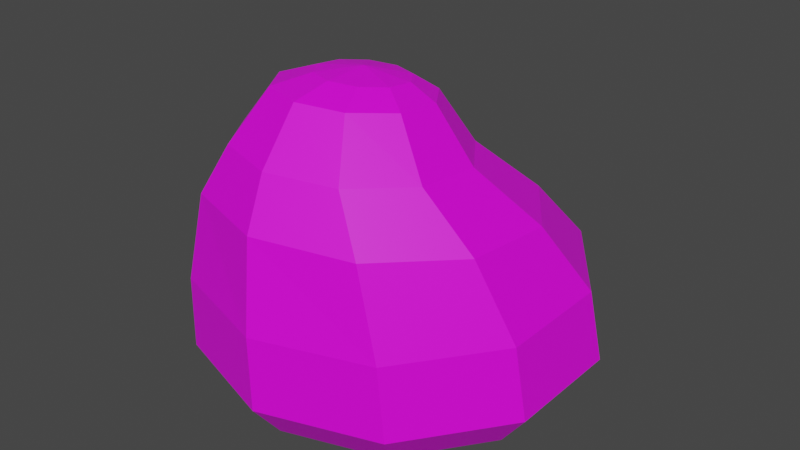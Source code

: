 # Source: GarbageBag01.blend  (saved by Blender 3.6.11; exported with 4.5.12 LTS)
import bpy
from mathutils import Matrix  # noqa: F401  (used for matrix-valued properties, if any)

bpy.ops.wm.read_factory_settings(use_empty=True)
scene = bpy.context.scene
scene.name = 'Scene'

# ---- collections
col_collection = bpy.data.collections.new('Collection'); scene.collection.children.link(col_collection)

# ---- images (referenced by path relative to the original .blend; pixels are not part of the script)
import os
ASSET_DIR = os.environ.get("B2B_ASSET_DIR", "")  # directory of the original .blend (textures are referenced by path, not embedded)
HERE = os.path.dirname(os.path.abspath(__file__))  # packed textures are extracted next to this script under _unpacked/

def load_image(name, relpath, width, height, colorspace="sRGB"):
    """Load a texture the original file referenced (path relative to the .blend, or extracted next to this script)."""
    p = next((c for c in (os.path.join(HERE, relpath), os.path.join(ASSET_DIR, relpath)) if relpath and os.path.exists(c)), "")
    if p:
        img = bpy.data.images.load(p, check_existing=True)
        img.name = name
    else:  # same state as the original file: an image datablock whose file is absent (Cycles renders it pink)
        img = bpy.data.images.new(name, width, height)
        img.source = "FILE"
        img.filepath = "//" + (relpath or name)
    img.colorspace_settings.name = colorspace
    return img
img_texturepalette_png = load_image('TexturePalette.png', 'TexturePalette.png', 1024, 1024, 'sRGB')

# ---- materials (node trees are filled in below, after node groups)
mat_texturepalette = bpy.data.materials.new('TexturePalette')
mat_texturepalette.use_transparent_shadow = False

# ---- material node trees
mat_texturepalette.use_nodes = True; mat_texturepalette.node_tree.nodes.clear()
_N = mat_texturepalette.node_tree.nodes; _L = mat_texturepalette.node_tree.links
n0 = _N.new('ShaderNodeBsdfPrincipled'); n0.name = 'Principled BSDF'; n0.location = (10, 300)
n0.distribution = 'GGX'
n0.subsurface_method = 'RANDOM_WALK_SKIN'
n0.inputs[3].default_value = 1.45
n0.inputs[27].default_value = (0.0, 0.0, 0.0, 1.0)
n0.inputs[28].default_value = 1.0
n1 = _N.new('ShaderNodeOutputMaterial'); n1.name = 'Material Output'; n1.location = (300, 300)
n2 = _N.new('ShaderNodeTexImage'); n2.name = 'Image Texture'; n2.location = (-280, 280)
n2.image = img_texturepalette_png
_L.new(n0.outputs[0], n1.inputs[0])
_L.new(n2.outputs[0], n0.inputs[0])
n1.is_active_output = True

# ---- world
world_world = bpy.data.worlds.new('World'); scene.world = world_world
world_world.use_nodes = True; world_world.node_tree.nodes.clear()
_N = world_world.node_tree.nodes; _L = world_world.node_tree.links
n0 = _N.new('ShaderNodeOutputWorld'); n0.name = 'World Output'; n0.location = (300, 300)
n1 = _N.new('ShaderNodeBackground'); n1.name = 'Background'; n1.location = (10, 300)
n1.inputs[0].default_value = (0.05088, 0.05088, 0.05088, 1.0)
_L.new(n1.outputs[0], n0.inputs[0])
n0.is_active_output = True
world_world.color = (0.05088, 0.05088, 0.05088)
world_world.use_sun_shadow = False
world_world.sun_shadow_jitter_overblur = 0.0

# ---- meshes
me_sphere = bpy.data.meshes.new('Sphere')
me_sphere.from_pydata([(0.1098, -0.04816, 1.56), (0.1751, 0.0446, 1.485), (0.2884, 0.1584, 1.241), (0.4443, 0.4408, 0.9721), (0.5367, 0.6949, 0.6708), (0.5626, 0.7744, 0.3101), (0.4755, 0.6545, 0.1209), (0.3455, 0.4755, 0.02274), (0.1844, -0.1544, 1.569), (0.3015, -0.1353, 1.5), (0.4765, -0.1082, 1.26), (0.7113, 0.06213, 1.001), (0.8694, 0.237, 0.6708), (0.9104, 0.2958, 0.3101), (0.7694, 0.25, 0.1209), (0.559, 0.1816, 0.02274), (0.1821, -0.2839, 1.582), (0.2976, -0.3545, 1.523), (0.4716, -0.4337, 1.289), (0.7042, -0.4002, 1.042), (0.8694, -0.3289, 0.6708), (0.9104, -0.2958, 0.3101), (0.7694, -0.25, 0.1209), (0.559, -0.1816, 0.02274), (0.1038, -0.3871, 1.595), (0.1649, -0.5292, 1.544), (0.2756, -0.694, 1.315), (0.4257, -0.7695, 1.08), (0.5367, -0.7868, 0.6708), (0.5626, -0.7744, 0.3101), (0.4755, -0.6545, 0.1209), (0.3455, -0.4755, 0.02274), (-0.02071, -0.4246, 1.602), (-0.0458, -0.5928, 1.556), (-0.0367, -0.7894, 1.329), (-0.0178, -0.9049, 1.101), (-0.001504, -0.9617, 0.6708), (6.014e-08, -0.9572, 0.3101), (5.96e-08, -0.809, 0.1209), (5.96e-08, -0.5878, 0.02274), (-0.01623, -0.2117, 1.613), (-0.1438, -0.3822, 1.6), (-0.2541, -0.5209, 1.553), (-0.3459, -0.6837, 1.326), (-0.4569, -0.7546, 1.096), (-0.5397, -0.7868, 0.6708), (-0.5626, -0.7744, 0.3101), (-0.4755, -0.6545, 0.1209), (-0.3455, -0.4755, 0.02274), (-0.2184, -0.2759, 1.591), (-0.3805, -0.341, 1.537), (-0.534, -0.4171, 1.306), (-0.724, -0.376, 1.067), (-0.8724, -0.3289, 0.6708), (-0.9104, -0.2958, 0.3101), (-0.7694, -0.25, 0.1209), (-0.559, -0.1816, 0.02274), (0.0, 0.0, -0.01027), (-0.2161, -0.1464, 1.577), (-0.3766, -0.1218, 1.514), (-0.5292, -0.09151, 1.278), (-0.7169, 0.08632, 1.026), (-0.8724, 0.237, 0.6708), (-0.9104, 0.2958, 0.3101), (-0.7694, 0.25, 0.1209), (-0.559, 0.1816, 0.02274), (-0.1377, -0.04323, 1.565), (-0.2439, 0.05295, 1.493), (-0.3331, 0.1687, 1.251), (-0.4384, 0.4557, 0.9879), (-0.5397, 0.6949, 0.6708), (-0.5626, 0.7744, 0.3101), (-0.4755, 0.6545, 0.1209), (-0.3455, 0.4755, 0.02274), (-0.01327, -0.005687, 1.558), (-0.03321, 0.1165, 1.482), (-0.02086, 0.2642, 1.237), (0.00515, 0.5911, 0.9673), (-0.001504, 0.8698, 0.6708), (-1.498e-07, 0.9572, 0.3101), (-1.192e-07, 0.809, 0.1209), (-1.192e-07, 0.5878, 0.02274)], [], [(80, 79, 5, 6), (77, 76, 2, 3), (74, 40, 0), (81, 80, 6, 7), (78, 77, 3, 4), (75, 74, 0, 1), (79, 78, 4, 5), (76, 75, 1, 2), (6, 5, 13, 14), (3, 2, 10, 11), (0, 40, 8), (7, 6, 14, 15), (4, 3, 11, 12), (1, 0, 8, 9), (15, 23, 57), (5, 4, 12, 13), (2, 1, 9, 10), (10, 9, 17, 18), (57, 23, 31), (14, 13, 21, 22), (11, 10, 18, 19), (8, 40, 16), (15, 14, 22, 23), (12, 11, 19, 20), (9, 8, 16, 17), (13, 12, 20, 21), (57, 31, 39), (21, 20, 28, 29), (18, 17, 25, 26), (22, 21, 29, 30), (19, 18, 26, 27), (16, 40, 24), (23, 22, 30, 31), (20, 19, 27, 28), (17, 16, 24, 25), (28, 27, 35, 36), (25, 24, 32, 33), (57, 39, 48), (29, 28, 36, 37), (26, 25, 33, 34), (30, 29, 37, 38), (27, 26, 34, 35), (24, 40, 32), (31, 30, 38, 39), (32, 40, 41), (39, 38, 47, 48), (36, 35, 44, 45), (33, 32, 41, 42), (57, 48, 56), (37, 36, 45, 46), (34, 33, 42, 43), (38, 37, 46, 47), (35, 34, 43, 44), (44, 43, 51, 52), (41, 40, 49), (48, 47, 55, 56), (45, 44, 52, 53), (42, 41, 49, 50), (56, 65, 57), (46, 45, 53, 54), (43, 42, 50, 51), (47, 46, 54, 55), (65, 73, 57), (55, 54, 63, 64), (52, 51, 60, 61), (49, 40, 58), (56, 55, 64, 65), (53, 52, 61, 62), (50, 49, 58, 59), (54, 53, 62, 63), (51, 50, 59, 60), (63, 62, 70, 71), (60, 59, 67, 68), (57, 73, 81), (64, 63, 71, 72), (61, 60, 68, 69), (58, 40, 66), (65, 64, 72, 73), (62, 61, 69, 70), (59, 58, 66, 67), (67, 66, 74, 75), (81, 7, 57), (71, 70, 78, 79), (68, 67, 75, 76), (72, 71, 79, 80), (69, 68, 76, 77), (66, 40, 74), (73, 72, 80, 81), (70, 69, 77, 78), (57, 7, 15)])
_uv = me_sphere.uv_layers.new(name='UVMap')
_uv.uv.foreach_set('vector', [0.578, 0.3048, 0.578, 0.3106, 0.5722, 0.3106, 0.5722, 0.3048, 0.578, 0.3222, 0.578, 0.328, 0.5722, 0.328, 0.5722, 0.3222, 0.578, 0.3396, 0.5751, 0.3453, 0.5722, 0.3396, 0.578, 0.299, 0.578, 0.3048, 0.5722, 0.3048, 0.5722, 0.299, 0.578, 0.3164, 0.578, 0.3222, 0.5722, 0.3222, 0.5722, 0.3164, 0.578, 0.3338, 0.578, 0.3396, 0.5722, 0.3396, 0.5722, 0.3338, 0.578, 0.3106, 0.578, 0.3164, 0.5722, 0.3164, 0.5722, 0.3106, 0.578, 0.328, 0.578, 0.3338, 0.5722, 0.3338, 0.5722, 0.328, 0.5722, 0.3048, 0.5722, 0.3106, 0.5664, 0.3106, 0.5664, 0.3048, 0.5722, 0.3222, 0.5722, 0.328, 0.5664, 0.328, 0.5664, 0.3222, 0.5722, 0.3396, 0.5693, 0.3453, 0.5664, 0.3396, 0.5722, 0.299, 0.5722, 0.3048, 0.5664, 0.3048, 0.5664, 0.299, 0.5722, 0.3164, 0.5722, 0.3222, 0.5664, 0.3222, 0.5664, 0.3164, 0.5722, 0.3338, 0.5722, 0.3396, 0.5664, 0.3396, 0.5664, 0.3338, 0.5664, 0.299, 0.5606, 0.299, 0.5635, 0.2875, 0.5722, 0.3106, 0.5722, 0.3164, 0.5664, 0.3164, 0.5664, 0.3106, 0.5722, 0.328, 0.5722, 0.3338, 0.5664, 0.3338, 0.5664, 0.328, 0.5664, 0.328, 0.5664, 0.3338, 0.5606, 0.3338, 0.5606, 0.328, 0.5577, 0.2875, 0.5606, 0.299, 0.5548, 0.299, 0.5664, 0.3048, 0.5664, 0.3106, 0.5606, 0.3106, 0.5606, 0.3048, 0.5664, 0.3222, 0.5664, 0.328, 0.5606, 0.328, 0.5606, 0.3222, 0.5664, 0.3396, 0.5635, 0.3453, 0.5606, 0.3396, 0.5664, 0.299, 0.5664, 0.3048, 0.5606, 0.3048, 0.5606, 0.299, 0.5664, 0.3164, 0.5664, 0.3222, 0.5606, 0.3222, 0.5606, 0.3164, 0.5664, 0.3338, 0.5664, 0.3396, 0.5606, 0.3396, 0.5606, 0.3338, 0.5664, 0.3106, 0.5664, 0.3164, 0.5606, 0.3164, 0.5606, 0.3106, 0.5519, 0.2875, 0.5548, 0.299, 0.549, 0.299, 0.5606, 0.3106, 0.5606, 0.3164, 0.5548, 0.3164, 0.5548, 0.3106, 0.5606, 0.328, 0.5606, 0.3338, 0.5548, 0.3338, 0.5548, 0.328, 0.5606, 0.3048, 0.5606, 0.3106, 0.5548, 0.3106, 0.5548, 0.3048, 0.5606, 0.3222, 0.5606, 0.328, 0.5548, 0.328, 0.5548, 0.3222, 0.5606, 0.3396, 0.5577, 0.3453, 0.5548, 0.3396, 0.5606, 0.299, 0.5606, 0.3048, 0.5548, 0.3048, 0.5548, 0.299, 0.5606, 0.3164, 0.5606, 0.3222, 0.5548, 0.3222, 0.5548, 0.3164, 0.5606, 0.3338, 0.5606, 0.3396, 0.5548, 0.3396, 0.5548, 0.3338, 0.5548, 0.3164, 0.5548, 0.3222, 0.549, 0.3222, 0.549, 0.3164, 0.5548, 0.3338, 0.5548, 0.3396, 0.549, 0.3396, 0.549, 0.3338, 0.5462, 0.2875, 0.549, 0.299, 0.5433, 0.299, 0.5548, 0.3106, 0.5548, 0.3164, 0.549, 0.3164, 0.549, 0.3106, 0.5548, 0.328, 0.5548, 0.3338, 0.549, 0.3338, 0.549, 0.328, 0.5548, 0.3048, 0.5548, 0.3106, 0.549, 0.3106, 0.549, 0.3048, 0.5548, 0.3222, 0.5548, 0.328, 0.549, 0.328, 0.549, 0.3222, 0.5548, 0.3396, 0.5519, 0.3453, 0.549, 0.3396, 0.5548, 0.299, 0.5548, 0.3048, 0.549, 0.3048, 0.549, 0.299, 0.549, 0.3396, 0.5462, 0.3453, 0.5433, 0.3396, 0.549, 0.299, 0.549, 0.3048, 0.5433, 0.3048, 0.5433, 0.299, 0.549, 0.3164, 0.549, 0.3222, 0.5433, 0.3222, 0.5433, 0.3164, 0.549, 0.3338, 0.549, 0.3396, 0.5433, 0.3396, 0.5433, 0.3338, 0.5404, 0.2875, 0.5433, 0.299, 0.5375, 0.299, 0.549, 0.3106, 0.549, 0.3164, 0.5433, 0.3164, 0.5433, 0.3106, 0.549, 0.328, 0.549, 0.3338, 0.5433, 0.3338, 0.5433, 0.328, 0.549, 0.3048, 0.549, 0.3106, 0.5433, 0.3106, 0.5433, 0.3048, 0.549, 0.3222, 0.549, 0.328, 0.5433, 0.328, 0.5433, 0.3222, 0.5433, 0.3222, 0.5433, 0.328, 0.5375, 0.328, 0.5375, 0.3222, 0.5433, 0.3396, 0.5404, 0.3453, 0.5375, 0.3396, 0.5433, 0.299, 0.5433, 0.3048, 0.5375, 0.3048, 0.5375, 0.299, 0.5433, 0.3164, 0.5433, 0.3222, 0.5375, 0.3222, 0.5375, 0.3164, 0.5433, 0.3338, 0.5433, 0.3396, 0.5375, 0.3396, 0.5375, 0.3338, 0.5953, 0.299, 0.5896, 0.299, 0.5924, 0.2875, 0.5433, 0.3106, 0.5433, 0.3164, 0.5375, 0.3164, 0.5375, 0.3106, 0.5433, 0.328, 0.5433, 0.3338, 0.5375, 0.3338, 0.5375, 0.328, 0.5433, 0.3048, 0.5433, 0.3106, 0.5375, 0.3106, 0.5375, 0.3048, 0.5896, 0.299, 0.5838, 0.299, 0.5867, 0.2875, 0.5953, 0.3048, 0.5953, 0.3106, 0.5896, 0.3106, 0.5896, 0.3048, 0.5953, 0.3222, 0.5953, 0.328, 0.5896, 0.328, 0.5896, 0.3222, 0.5953, 0.3396, 0.5924, 0.3453, 0.5896, 0.3396, 0.5953, 0.299, 0.5953, 0.3048, 0.5896, 0.3048, 0.5896, 0.299, 0.5953, 0.3164, 0.5953, 0.3222, 0.5896, 0.3222, 0.5896, 0.3164, 0.5953, 0.3338, 0.5953, 0.3396, 0.5896, 0.3396, 0.5896, 0.3338, 0.5953, 0.3106, 0.5953, 0.3164, 0.5896, 0.3164, 0.5896, 0.3106, 0.5953, 0.328, 0.5953, 0.3338, 0.5896, 0.3338, 0.5896, 0.328, 0.5896, 0.3106, 0.5896, 0.3164, 0.5838, 0.3164, 0.5838, 0.3106, 0.5896, 0.328, 0.5896, 0.3338, 0.5838, 0.3338, 0.5838, 0.328, 0.5809, 0.2875, 0.5838, 0.299, 0.578, 0.299, 0.5896, 0.3048, 0.5896, 0.3106, 0.5838, 0.3106, 0.5838, 0.3048, 0.5896, 0.3222, 0.5896, 0.328, 0.5838, 0.328, 0.5838, 0.3222, 0.5896, 0.3396, 0.5867, 0.3453, 0.5838, 0.3396, 0.5896, 0.299, 0.5896, 0.3048, 0.5838, 0.3048, 0.5838, 0.299, 0.5896, 0.3164, 0.5896, 0.3222, 0.5838, 0.3222, 0.5838, 0.3164, 0.5896, 0.3338, 0.5896, 0.3396, 0.5838, 0.3396, 0.5838, 0.3338, 0.5838, 0.3338, 0.5838, 0.3396, 0.578, 0.3396, 0.578, 0.3338, 0.578, 0.299, 0.5722, 0.299, 0.5751, 0.2875, 0.5838, 0.3106, 0.5838, 0.3164, 0.578, 0.3164, 0.578, 0.3106, 0.5838, 0.328, 0.5838, 0.3338, 0.578, 0.3338, 0.578, 0.328, 0.5838, 0.3048, 0.5838, 0.3106, 0.578, 0.3106, 0.578, 0.3048, 0.5838, 0.3222, 0.5838, 0.328, 0.578, 0.328, 0.578, 0.3222, 0.5838, 0.3396, 0.5809, 0.3453, 0.578, 0.3396, 0.5838, 0.299, 0.5838, 0.3048, 0.578, 0.3048, 0.578, 0.299, 0.5838, 0.3164, 0.5838, 0.3222, 0.578, 0.3222, 0.578, 0.3164, 0.5693, 0.2875, 0.5722, 0.299, 0.5664, 0.299])
me_sphere.materials.append(mat_texturepalette)
me_sphere.update()

# ---- objects
ob_sphere = bpy.data.objects.new('Sphere', me_sphere)

# ---- transforms, parenting, visibility, modifiers, constraints
ob_sphere.location = (0.0, 0.0, 0.0)

# ---- collection membership
col_collection.objects.link(ob_sphere)

# ---- scene / render settings (as saved in the file)
scene.frame_start = 1; scene.frame_end = 250; scene.frame_set(1)
scene.render.engine = 'BLENDER_EEVEE_NEXT'
scene.cycles.sampling_pattern = 'TABULATED_SOBOL'
scene.view_settings.view_transform = 'Filmic'
bpy.context.view_layer.update()

# ---- added for rendering (the .blend has no active camera and no usable light): camera, sun
cam_auto = bpy.data.cameras.new('AutoCamera')
cam_auto.lens = 50.0
cam_auto.sensor_width = 36.0
cam_auto.clip_end = 1000.0
ob_auto_camera = bpy.data.objects.new('AutoCamera', cam_auto)
scene.collection.objects.link(ob_auto_camera)
ob_auto_camera.location = (2.87145, -3.44796, 3.09849)
ob_auto_camera.rotation_euler = (1.09748, -7.21219e-08, 0.694738)
scene.camera = ob_auto_camera
light_auto_sun = bpy.data.lights.new('AutoSun', 'SUN')
light_auto_sun.energy = 3.0
light_auto_sun.angle = 0.0523599
ob_auto_sun = bpy.data.objects.new('AutoSun', light_auto_sun)
scene.collection.objects.link(ob_auto_sun)
ob_auto_sun.rotation_euler = (0.872665, 0.174533, 0.523599)
bpy.context.view_layer.update()
